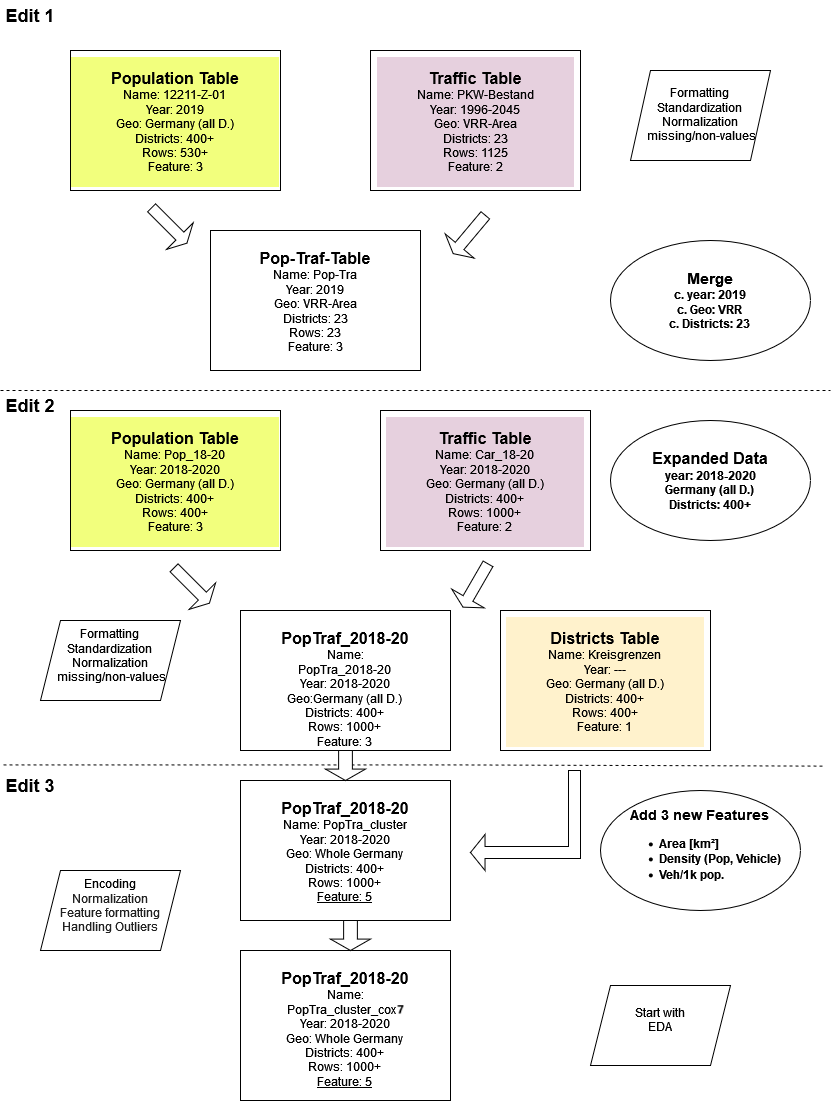

The diagram above was exported from draw.io. Its source (the exported page's mxGraphModel, read from the mxfile embedded in the PNG):
<mxGraphModel dx="1219" dy="662" grid="1" gridSize="10" guides="1" tooltips="1" connect="1" arrows="1" fold="1" page="1" pageScale="1" pageWidth="827" pageHeight="1169" math="0" shadow="0">
  <root>
    <mxCell id="0" />
    <mxCell id="1" parent="0" />
    <mxCell id="3JVUko9n7EXWkUNVVlNF-6" value="&lt;blockquote&gt;&lt;div&gt;&lt;div&gt;&lt;b&gt;&lt;font style=&quot;font-size: 16px;&quot;&gt;Traffic Table&lt;br&gt;&lt;/font&gt;&lt;/b&gt;&lt;/div&gt;&lt;div&gt;Name: PKW-Bestand&lt;/div&gt;&lt;div&gt;Year: 1996-2045&lt;/div&gt;&lt;div&gt;Geo: VRR-Area&lt;/div&gt;&lt;div&gt;Districts: 23&lt;/div&gt;&lt;div&gt;Rows: 1125&lt;/div&gt;&lt;div&gt;Feature: 2&lt;/div&gt;&lt;/div&gt;&lt;/blockquote&gt;" style="rounded=0;whiteSpace=wrap;html=1;align=center;verticalAlign=top;labelBackgroundColor=#E6D0DE;labelBorderColor=none;" parent="1" vertex="1">
      <mxGeometry x="370" y="50" width="210" height="140" as="geometry" />
    </mxCell>
    <mxCell id="3JVUko9n7EXWkUNVVlNF-7" value="&lt;blockquote&gt;&lt;div&gt;&lt;div&gt;&lt;b&gt;&lt;font style=&quot;font-size: 16px;&quot;&gt;Population Table&lt;/font&gt;&lt;/b&gt;&lt;br&gt;&lt;/div&gt;Name: 12211-Z-01&lt;br&gt;&lt;/div&gt;&lt;div&gt;Year: 2019&lt;br&gt;&lt;/div&gt;&lt;div&gt;Geo: Germany (all D.) &lt;br&gt;&lt;/div&gt;&lt;div&gt;Districts: 400+&lt;br&gt;&lt;/div&gt;&lt;div&gt;Rows: 530+&lt;br&gt;&lt;/div&gt;&lt;div&gt;Feature: 3&lt;/div&gt;&lt;/blockquote&gt;" style="rounded=0;whiteSpace=wrap;html=1;align=center;verticalAlign=top;labelBackgroundColor=#F2FF7D;" parent="1" vertex="1">
      <mxGeometry x="70" y="50" width="210" height="140" as="geometry" />
    </mxCell>
    <mxCell id="3JVUko9n7EXWkUNVVlNF-8" value="&lt;div style=&quot;font-size: 15px;&quot;&gt;&lt;b&gt;Merge&lt;br&gt;&lt;/b&gt;&lt;/div&gt;&lt;div&gt;&lt;b&gt;c. year: 2019&lt;/b&gt;&lt;/div&gt;&lt;div&gt;&lt;b&gt;c. Geo: VRR&lt;br&gt;&lt;/b&gt;&lt;/div&gt;&lt;div&gt;&lt;b&gt;c. Districts: 23&lt;br&gt;&lt;/b&gt;&lt;/div&gt;" style="ellipse;whiteSpace=wrap;html=1;" parent="1" vertex="1">
      <mxGeometry x="610" y="240" width="200" height="120" as="geometry" />
    </mxCell>
    <mxCell id="3JVUko9n7EXWkUNVVlNF-9" value="&lt;blockquote&gt;&lt;div&gt;&lt;div&gt;&lt;b&gt;&lt;font style=&quot;font-size: 16px;&quot;&gt;Pop-Traf-Table&lt;br&gt;&lt;/font&gt;&lt;/b&gt;&lt;/div&gt;&lt;div&gt;Name: Pop-Tra&lt;br&gt;&lt;/div&gt;&lt;div&gt;Year: 2019&lt;br&gt;&lt;/div&gt;&lt;div&gt;Geo: VRR-Area&lt;/div&gt;&lt;div&gt;Districts: 23&lt;/div&gt;&lt;div&gt;Rows: 23&lt;/div&gt;&lt;div&gt;Feature: 3&lt;/div&gt;&lt;/div&gt;&lt;/blockquote&gt;" style="rounded=0;whiteSpace=wrap;html=1;align=center;verticalAlign=top;labelBackgroundColor=default;" parent="1" vertex="1">
      <mxGeometry x="210" y="230" width="210" height="140" as="geometry" />
    </mxCell>
    <mxCell id="3JVUko9n7EXWkUNVVlNF-11" value="&lt;div style=&quot;font-size: 16px;&quot;&gt;&lt;b&gt;Expanded Data&lt;/b&gt;&lt;/div&gt;&lt;div&gt;&lt;b&gt;year: 2018-2020&lt;/b&gt;&lt;/div&gt;&lt;div&gt;&lt;b&gt;Germany (all D.)&lt;br&gt;&lt;/b&gt;&lt;/div&gt;&lt;div&gt;&lt;b&gt;Districts: 400+&lt;br&gt;&lt;/b&gt;&lt;/div&gt;" style="ellipse;whiteSpace=wrap;html=1;" parent="1" vertex="1">
      <mxGeometry x="610" y="420" width="200" height="120" as="geometry" />
    </mxCell>
    <mxCell id="3JVUko9n7EXWkUNVVlNF-13" value="&lt;blockquote&gt;&lt;div&gt;&lt;div&gt;&lt;b&gt;&lt;font style=&quot;font-size: 16px;&quot;&gt;Traffic Table&lt;br&gt;&lt;/font&gt;&lt;/b&gt;&lt;/div&gt;&lt;div&gt;Name: Car_18-20&lt;br&gt;&lt;/div&gt;&lt;div&gt;Year: 2018-2020&lt;br&gt;&lt;/div&gt;&lt;div&gt;Geo: Germany (all D.)&lt;br&gt;&lt;/div&gt;&lt;div&gt;Districts: 400+&lt;br&gt;&lt;/div&gt;&lt;div&gt;Rows: 1000+&lt;/div&gt;&lt;div&gt;Feature: 2&lt;/div&gt;&lt;/div&gt;&lt;/blockquote&gt;" style="rounded=0;whiteSpace=wrap;html=1;align=center;verticalAlign=top;labelBackgroundColor=#E6D0DE;" parent="1" vertex="1">
      <mxGeometry x="380" y="410" width="210" height="140" as="geometry" />
    </mxCell>
    <mxCell id="clvPA_I6jjRSsyk6LXHb-1" value="&lt;blockquote&gt;&lt;div&gt;&lt;div&gt;&lt;b&gt;&lt;font style=&quot;font-size: 16px;&quot;&gt;PopTraf_2018-20&lt;/font&gt;&lt;/b&gt;&lt;br&gt;&lt;/div&gt;Name: PopTra_2018-20&lt;br&gt;&lt;/div&gt;&lt;div&gt;Year: 2018-2020&lt;br&gt;&lt;/div&gt;&lt;div&gt;Geo:Germany (all D.) &lt;br&gt;&lt;/div&gt;&lt;div&gt;Districts: 400+&lt;br&gt;&lt;/div&gt;&lt;div&gt;Rows: 1000+&lt;br&gt;&lt;/div&gt;&lt;div&gt;Feature: 3&lt;br&gt;&lt;/div&gt;&lt;div&gt;&lt;br&gt;&lt;/div&gt;&lt;/blockquote&gt;" style="rounded=0;whiteSpace=wrap;html=1;align=center;verticalAlign=top;" vertex="1" parent="1">
      <mxGeometry x="240" y="610" width="210" height="140" as="geometry" />
    </mxCell>
    <mxCell id="clvPA_I6jjRSsyk6LXHb-2" value="&lt;blockquote&gt;&lt;div&gt;&lt;div&gt;&lt;b&gt;&lt;font style=&quot;font-size: 16px;&quot;&gt;Districts Table&lt;/font&gt;&lt;/b&gt;&lt;br&gt;&lt;/div&gt;Name: Kreisgrenzen&lt;br&gt;&lt;/div&gt;&lt;div&gt;Year: ---&lt;br&gt;&lt;/div&gt;&lt;div&gt;Geo: Germany (all D.)&lt;br&gt;&lt;/div&gt;&lt;div&gt;Districts: 400+&lt;br&gt;&lt;/div&gt;&lt;div&gt;Rows: 400+&lt;br&gt;&lt;/div&gt;&lt;div&gt;Feature: 1&lt;/div&gt;&lt;/blockquote&gt;" style="rounded=0;whiteSpace=wrap;html=1;align=center;verticalAlign=top;labelBackgroundColor=#FFF2CC;" vertex="1" parent="1">
      <mxGeometry x="500" y="610" width="210" height="140" as="geometry" />
    </mxCell>
    <mxCell id="clvPA_I6jjRSsyk6LXHb-4" value="&lt;blockquote&gt;&lt;div&gt;&lt;div&gt;&lt;b&gt;&lt;font style=&quot;font-size: 16px;&quot;&gt;PopTraf_2018-20&lt;/font&gt;&lt;/b&gt;&lt;br&gt;&lt;/div&gt;Name: PopTra_cluster&lt;br&gt;&lt;/div&gt;&lt;div&gt;Year: 2018-2020&lt;br&gt;&lt;/div&gt;&lt;div&gt;Geo: Whole Germany &lt;br&gt;&lt;/div&gt;&lt;div&gt;Districts: 400+&lt;br&gt;&lt;/div&gt;&lt;div&gt;Rows: 1000+&lt;br&gt;&lt;/div&gt;&lt;div&gt;&lt;u&gt;Feature: 5&lt;/u&gt;&lt;br&gt;&lt;/div&gt;&lt;div&gt;&lt;br&gt;&lt;/div&gt;&lt;/blockquote&gt;" style="rounded=0;whiteSpace=wrap;html=1;align=center;verticalAlign=top;" vertex="1" parent="1">
      <mxGeometry x="240" y="780" width="210" height="140" as="geometry" />
    </mxCell>
    <mxCell id="clvPA_I6jjRSsyk6LXHb-5" value="" style="shape=singleArrow;direction=south;whiteSpace=wrap;html=1;rotation=40;" vertex="1" parent="1">
      <mxGeometry x="450" y="208.98" width="37.5" height="50" as="geometry" />
    </mxCell>
    <mxCell id="clvPA_I6jjRSsyk6LXHb-6" value="" style="shape=singleArrow;direction=south;whiteSpace=wrap;html=1;rotation=30;" vertex="1" parent="1">
      <mxGeometry x="456.25" y="560" width="37.5" height="50" as="geometry" />
    </mxCell>
    <mxCell id="clvPA_I6jjRSsyk6LXHb-7" value="" style="shape=singleArrow;direction=south;whiteSpace=wrap;html=1;rotation=-45;" vertex="1" parent="1">
      <mxGeometry x="150" y="200" width="37.5" height="50" as="geometry" />
    </mxCell>
    <mxCell id="clvPA_I6jjRSsyk6LXHb-8" value="" style="shape=singleArrow;direction=south;whiteSpace=wrap;html=1;rotation=-45;" vertex="1" parent="1">
      <mxGeometry x="172.5" y="560" width="37.5" height="50" as="geometry" />
    </mxCell>
    <mxCell id="clvPA_I6jjRSsyk6LXHb-9" value="" style="html=1;shadow=0;dashed=0;align=center;verticalAlign=middle;shape=mxgraph.arrows2.bendArrow;dy=6;dx=14.53;notch=0;arrowHead=36;rounded=0;rotation=-180;" vertex="1" parent="1">
      <mxGeometry x="470" y="770" width="110" height="100" as="geometry" />
    </mxCell>
    <mxCell id="clvPA_I6jjRSsyk6LXHb-10" value="" style="endArrow=none;dashed=1;html=1;rounded=0;fontColor=#FFFFFF;" edge="1" parent="1">
      <mxGeometry width="50" height="50" relative="1" as="geometry">
        <mxPoint x="3" y="764.41" as="sourcePoint" />
        <mxPoint x="823" y="765.59" as="targetPoint" />
        <Array as="points">
          <mxPoint x="463" y="764.41" />
        </Array>
      </mxGeometry>
    </mxCell>
    <mxCell id="clvPA_I6jjRSsyk6LXHb-11" value="&lt;div style=&quot;font-size: 14px;&quot;&gt;&lt;b&gt;Add 3 new Features&lt;br&gt;&lt;/b&gt;&lt;/div&gt;&lt;div align=&quot;left&quot;&gt;&lt;ul&gt;&lt;li&gt;&lt;b&gt;Area [km²] &lt;br&gt;&lt;/b&gt;&lt;/li&gt;&lt;li&gt;&lt;b&gt;Density (Pop, Vehicle)&lt;br&gt;&lt;/b&gt;&lt;/li&gt;&lt;li&gt;&lt;b&gt;Veh/1k pop.&lt;br&gt;&lt;/b&gt;&lt;/li&gt;&lt;/ul&gt;&lt;/div&gt;" style="ellipse;whiteSpace=wrap;html=1;" vertex="1" parent="1">
      <mxGeometry x="600" y="790" width="200" height="120" as="geometry" />
    </mxCell>
    <mxCell id="clvPA_I6jjRSsyk6LXHb-12" value="" style="shape=singleArrow;direction=south;whiteSpace=wrap;html=1;arrowWidth=0.34411764705884024;arrowSize=0.3803921568627478;" vertex="1" parent="1">
      <mxGeometry x="325" y="750" width="40" height="30" as="geometry" />
    </mxCell>
    <mxCell id="clvPA_I6jjRSsyk6LXHb-13" value="" style="endArrow=none;dashed=1;html=1;rounded=0;fontColor=#FFFFFF;" edge="1" parent="1">
      <mxGeometry width="50" height="50" relative="1" as="geometry">
        <mxPoint y="390" as="sourcePoint" />
        <mxPoint x="830" y="390" as="targetPoint" />
        <Array as="points">
          <mxPoint x="460" y="390" />
        </Array>
      </mxGeometry>
    </mxCell>
    <mxCell id="clvPA_I6jjRSsyk6LXHb-14" value="&lt;div&gt;Formatting&lt;/div&gt;&lt;div&gt;Standardization&lt;/div&gt;&lt;div&gt;Normalization&lt;/div&gt;&lt;div&gt;&amp;nbsp;missing/non-values&lt;br&gt;&lt;/div&gt;&lt;div&gt;&lt;br&gt;&lt;/div&gt;" style="shape=parallelogram;perimeter=parallelogramPerimeter;whiteSpace=wrap;html=1;fixedSize=1;verticalAlign=bottom;" vertex="1" parent="1">
      <mxGeometry x="630" y="70" width="140" height="90" as="geometry" />
    </mxCell>
    <mxCell id="clvPA_I6jjRSsyk6LXHb-15" value="Formatting&lt;br&gt;Standardization&lt;br&gt;Normalization&lt;br&gt;&amp;nbsp;missing/non-values&lt;br&gt;&lt;br&gt;&lt;div&gt;&lt;br&gt;&lt;/div&gt;" style="shape=parallelogram;perimeter=parallelogramPerimeter;whiteSpace=wrap;html=1;fixedSize=1;verticalAlign=top;" vertex="1" parent="1">
      <mxGeometry x="40" y="620" width="140" height="80" as="geometry" />
    </mxCell>
    <mxCell id="clvPA_I6jjRSsyk6LXHb-17" value="&lt;font style=&quot;font-size: 18px;&quot;&gt;&lt;b&gt;Edit 1&lt;/b&gt;&lt;/font&gt;" style="text;strokeColor=none;align=center;fillColor=none;html=1;verticalAlign=middle;whiteSpace=wrap;rounded=0;labelBackgroundColor=#FFFFFF;" vertex="1" parent="1">
      <mxGeometry width="60" height="30" as="geometry" />
    </mxCell>
    <mxCell id="clvPA_I6jjRSsyk6LXHb-18" value="&lt;font style=&quot;font-size: 18px;&quot;&gt;&lt;b&gt;Edit 2&lt;br&gt;&lt;/b&gt;&lt;/font&gt;" style="text;strokeColor=none;align=center;fillColor=none;html=1;verticalAlign=middle;whiteSpace=wrap;rounded=0;labelBackgroundColor=#FFFFFF;" vertex="1" parent="1">
      <mxGeometry y="390" width="60" height="30" as="geometry" />
    </mxCell>
    <mxCell id="clvPA_I6jjRSsyk6LXHb-19" value="&lt;font style=&quot;font-size: 18px;&quot;&gt;&lt;b&gt;Edit 3&lt;br&gt;&lt;/b&gt;&lt;/font&gt;" style="text;strokeColor=none;align=center;fillColor=none;html=1;verticalAlign=middle;whiteSpace=wrap;rounded=0;labelBackgroundColor=#FFFFFF;" vertex="1" parent="1">
      <mxGeometry y="770" width="60" height="30" as="geometry" />
    </mxCell>
    <mxCell id="clvPA_I6jjRSsyk6LXHb-21" value="&lt;blockquote&gt;&lt;div&gt;&lt;div&gt;&lt;b&gt;&lt;font style=&quot;font-size: 16px;&quot;&gt;Population Table&lt;/font&gt;&lt;/b&gt;&lt;br&gt;&lt;/div&gt;Name: Pop_18-20&lt;br&gt;&lt;/div&gt;&lt;div&gt;Year: 2018-2020&lt;br&gt;&lt;/div&gt;&lt;div&gt;Geo: Germany (all D.) &lt;br&gt;&lt;/div&gt;&lt;div&gt;Districts: 400+&lt;br&gt;&lt;/div&gt;&lt;div&gt;Rows: 400+&lt;br&gt;&lt;/div&gt;&lt;div&gt;Feature: 3&lt;/div&gt;&lt;/blockquote&gt;" style="rounded=0;whiteSpace=wrap;html=1;align=center;verticalAlign=top;labelBackgroundColor=#F2FF7D;" vertex="1" parent="1">
      <mxGeometry x="70" y="410" width="210" height="140" as="geometry" />
    </mxCell>
    <mxCell id="clvPA_I6jjRSsyk6LXHb-22" value="&lt;blockquote&gt;&lt;div&gt;&lt;div&gt;&lt;b&gt;&lt;font style=&quot;font-size: 16px;&quot;&gt;PopTraf_2018-20&lt;/font&gt;&lt;/b&gt;&lt;br&gt;&lt;/div&gt;Name: PopTra_cluster_cox4&lt;br&gt;&lt;/div&gt;&lt;div&gt;Year: 2018-2020&lt;br&gt;&lt;/div&gt;&lt;div&gt;Geo: Whole Germany &lt;br&gt;&lt;/div&gt;&lt;div&gt;Districts: 400+&lt;br&gt;&lt;/div&gt;&lt;div&gt;Rows: 1000+&lt;br&gt;&lt;/div&gt;&lt;div&gt;&lt;u&gt;Feature: 5&lt;/u&gt;&lt;br&gt;&lt;/div&gt;&lt;div&gt;&lt;br&gt;&lt;/div&gt;&lt;/blockquote&gt;" style="rounded=0;whiteSpace=wrap;html=1;align=center;verticalAlign=top;" vertex="1" parent="1">
      <mxGeometry x="240" y="950" width="210" height="150" as="geometry" />
    </mxCell>
    <mxCell id="clvPA_I6jjRSsyk6LXHb-23" value="" style="shape=singleArrow;direction=south;whiteSpace=wrap;html=1;arrowWidth=0.34411764705884024;arrowSize=0.3803921568627478;" vertex="1" parent="1">
      <mxGeometry x="330" y="920" width="40" height="30" as="geometry" />
    </mxCell>
    <mxCell id="clvPA_I6jjRSsyk6LXHb-24" value="&lt;div&gt;Encoding&lt;/div&gt;&lt;div&gt;&lt;font size=&quot;1&quot;&gt;&lt;span style=&quot;color: rgb(33, 33, 33); font-family: Roboto, Noto, sans-serif; font-style: normal; font-variant-ligatures: normal; font-variant-caps: normal; font-weight: 400; letter-spacing: normal; text-align: start; text-indent: 0px; text-transform: none; word-spacing: 0px; -webkit-text-stroke-width: 0px; white-space: normal; background-color: rgb(255, 255, 255); text-decoration-thickness: initial; text-decoration-style: initial; text-decoration-color: initial; display: inline !important; float: none; font-size: 12px;&quot;&gt;Normalization&lt;/span&gt;&lt;/font&gt;&lt;/div&gt;&lt;div style=&quot;&quot;&gt;&lt;span style=&quot;color: rgb(33, 33, 33); font-family: Roboto, Noto, sans-serif; font-style: normal; font-variant-ligatures: normal; font-variant-caps: normal; font-weight: 400; letter-spacing: normal; text-align: start; text-indent: 0px; text-transform: none; word-spacing: 0px; -webkit-text-stroke-width: 0px; white-space: normal; background-color: rgb(255, 255, 255); text-decoration-thickness: initial; text-decoration-style: initial; text-decoration-color: initial; display: inline !important; float: none;&quot;&gt;Feature formatting&lt;/span&gt;&lt;/div&gt;&lt;div style=&quot;&quot;&gt;&lt;span style=&quot;color: rgb(33, 33, 33); font-family: Roboto, Noto, sans-serif; font-style: normal; font-variant-ligatures: normal; font-variant-caps: normal; font-weight: 400; letter-spacing: normal; text-align: start; text-indent: 0px; text-transform: none; word-spacing: 0px; -webkit-text-stroke-width: 0px; white-space: normal; background-color: rgb(255, 255, 255); text-decoration-thickness: initial; text-decoration-style: initial; text-decoration-color: initial; display: inline !important; float: none;&quot;&gt;Handling Outliers&lt;/span&gt;&lt;/div&gt;&lt;div&gt;&lt;br&gt;&lt;/div&gt;&lt;div&gt;&lt;br&gt;&lt;/div&gt;" style="shape=parallelogram;perimeter=parallelogramPerimeter;whiteSpace=wrap;html=1;fixedSize=1;verticalAlign=top;" vertex="1" parent="1">
      <mxGeometry x="40" y="870" width="140" height="80" as="geometry" />
    </mxCell>
    <mxCell id="clvPA_I6jjRSsyk6LXHb-27" value="&lt;div&gt;&lt;font style=&quot;font-size: 12px;&quot;&gt;Start with&lt;/font&gt;&lt;/div&gt;&lt;div&gt;EDA&lt;/div&gt;&lt;div&gt;&lt;br&gt;&lt;/div&gt;&lt;div&gt;&lt;br&gt;&lt;/div&gt;" style="shape=parallelogram;perimeter=parallelogramPerimeter;whiteSpace=wrap;html=1;fixedSize=1;verticalAlign=bottom;" vertex="1" parent="1">
      <mxGeometry x="590" y="985" width="140" height="80" as="geometry" />
    </mxCell>
  </root>
</mxGraphModel>